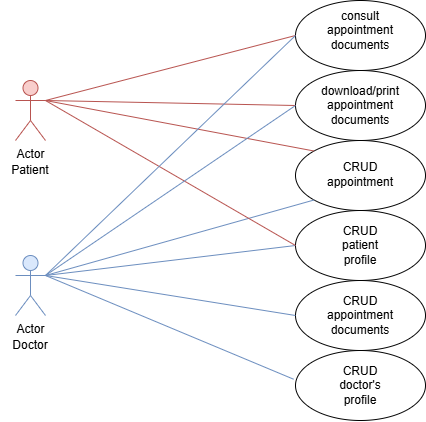

The diagram above was exported from draw.io. Its source (the exported page's mxGraphModel, read from the mxfile embedded in the PNG):
<mxGraphModel dx="934" dy="485" grid="1" gridSize="10" guides="1" tooltips="1" connect="1" arrows="1" fold="1" page="1" pageScale="1" pageWidth="850" pageHeight="1100" math="0" shadow="0">
  <root>
    <mxCell id="0" />
    <mxCell id="1" parent="0" />
    <mxCell id="mz0b2ti7JEdWXFZxfDZI-1" value="Actor" style="shape=umlActor;verticalLabelPosition=bottom;verticalAlign=top;html=1;outlineConnect=0;fillColor=#f8cecc;strokeColor=#b85450;" vertex="1" parent="1">
      <mxGeometry x="90" y="225" width="30" height="60" as="geometry" />
    </mxCell>
    <mxCell id="mz0b2ti7JEdWXFZxfDZI-3" value="" style="ellipse;whiteSpace=wrap;html=1;" vertex="1" parent="1">
      <mxGeometry x="370" y="215" width="130" height="70" as="geometry" />
    </mxCell>
    <mxCell id="mz0b2ti7JEdWXFZxfDZI-4" value="Actor" style="shape=umlActor;verticalLabelPosition=bottom;verticalAlign=top;html=1;outlineConnect=0;fillColor=#dae8fc;strokeColor=#6c8ebf;" vertex="1" parent="1">
      <mxGeometry x="90" y="400" width="30" height="60" as="geometry" />
    </mxCell>
    <mxCell id="mz0b2ti7JEdWXFZxfDZI-6" value="download/print appointment documents" style="text;html=1;align=center;verticalAlign=middle;whiteSpace=wrap;rounded=0;" vertex="1" parent="1">
      <mxGeometry x="405" y="235" width="60" height="30" as="geometry" />
    </mxCell>
    <mxCell id="mz0b2ti7JEdWXFZxfDZI-10" value="" style="ellipse;whiteSpace=wrap;html=1;" vertex="1" parent="1">
      <mxGeometry x="370" y="285" width="130" height="70" as="geometry" />
    </mxCell>
    <mxCell id="mz0b2ti7JEdWXFZxfDZI-11" value="CRUD appointment" style="text;html=1;align=center;verticalAlign=middle;whiteSpace=wrap;rounded=0;" vertex="1" parent="1">
      <mxGeometry x="405" y="299" width="60" height="40" as="geometry" />
    </mxCell>
    <mxCell id="mz0b2ti7JEdWXFZxfDZI-14" value="" style="ellipse;whiteSpace=wrap;html=1;" vertex="1" parent="1">
      <mxGeometry x="370" y="145" width="130" height="70" as="geometry" />
    </mxCell>
    <mxCell id="mz0b2ti7JEdWXFZxfDZI-15" value="consult appointment documents" style="text;html=1;align=center;verticalAlign=middle;whiteSpace=wrap;rounded=0;" vertex="1" parent="1">
      <mxGeometry x="405" y="165" width="60" height="20" as="geometry" />
    </mxCell>
    <mxCell id="mz0b2ti7JEdWXFZxfDZI-16" value="" style="ellipse;whiteSpace=wrap;html=1;" vertex="1" parent="1">
      <mxGeometry x="370" y="425" width="130" height="70" as="geometry" />
    </mxCell>
    <mxCell id="mz0b2ti7JEdWXFZxfDZI-17" value="CRUD appointment documents" style="text;html=1;align=center;verticalAlign=middle;whiteSpace=wrap;rounded=0;" vertex="1" parent="1">
      <mxGeometry x="405" y="445" width="60" height="30" as="geometry" />
    </mxCell>
    <mxCell id="mz0b2ti7JEdWXFZxfDZI-18" value="" style="ellipse;whiteSpace=wrap;html=1;" vertex="1" parent="1">
      <mxGeometry x="370" y="355" width="130" height="70" as="geometry" />
    </mxCell>
    <mxCell id="mz0b2ti7JEdWXFZxfDZI-19" value="CRUD patient profile" style="text;html=1;align=center;verticalAlign=middle;whiteSpace=wrap;rounded=0;" vertex="1" parent="1">
      <mxGeometry x="405" y="375" width="60" height="30" as="geometry" />
    </mxCell>
    <mxCell id="mz0b2ti7JEdWXFZxfDZI-20" value="" style="ellipse;whiteSpace=wrap;html=1;" vertex="1" parent="1">
      <mxGeometry x="370" y="495" width="130" height="70" as="geometry" />
    </mxCell>
    <mxCell id="mz0b2ti7JEdWXFZxfDZI-21" value="CRUD doctor's profile" style="text;html=1;align=center;verticalAlign=middle;whiteSpace=wrap;rounded=0;" vertex="1" parent="1">
      <mxGeometry x="405" y="515" width="60" height="30" as="geometry" />
    </mxCell>
    <mxCell id="mz0b2ti7JEdWXFZxfDZI-22" value="Patient" style="text;html=1;align=center;verticalAlign=middle;whiteSpace=wrap;rounded=0;" vertex="1" parent="1">
      <mxGeometry x="75" y="300" width="60" height="30" as="geometry" />
    </mxCell>
    <mxCell id="mz0b2ti7JEdWXFZxfDZI-23" value="Doctor" style="text;html=1;align=center;verticalAlign=middle;whiteSpace=wrap;rounded=0;" vertex="1" parent="1">
      <mxGeometry x="75" y="475" width="60" height="30" as="geometry" />
    </mxCell>
    <mxCell id="mz0b2ti7JEdWXFZxfDZI-24" value="" style="endArrow=none;html=1;rounded=0;exitX=1;exitY=0.3333333333333333;exitDx=0;exitDy=0;exitPerimeter=0;entryX=0;entryY=0;entryDx=0;entryDy=0;fillColor=#f8cecc;strokeColor=#b85450;" edge="1" parent="1" source="mz0b2ti7JEdWXFZxfDZI-1" target="mz0b2ti7JEdWXFZxfDZI-10">
      <mxGeometry width="50" height="50" relative="1" as="geometry">
        <mxPoint x="280" y="340" as="sourcePoint" />
        <mxPoint x="330" y="290" as="targetPoint" />
      </mxGeometry>
    </mxCell>
    <mxCell id="mz0b2ti7JEdWXFZxfDZI-25" value="" style="endArrow=none;html=1;rounded=0;entryX=0;entryY=0.5;entryDx=0;entryDy=0;fillColor=#f8cecc;strokeColor=#b85450;exitX=1;exitY=0.3333333333333333;exitDx=0;exitDy=0;exitPerimeter=0;" edge="1" parent="1" source="mz0b2ti7JEdWXFZxfDZI-1" target="mz0b2ti7JEdWXFZxfDZI-14">
      <mxGeometry width="50" height="50" relative="1" as="geometry">
        <mxPoint x="130" y="250" as="sourcePoint" />
        <mxPoint x="199" y="244" as="targetPoint" />
      </mxGeometry>
    </mxCell>
    <mxCell id="mz0b2ti7JEdWXFZxfDZI-27" value="" style="endArrow=none;html=1;rounded=0;entryX=0;entryY=0.5;entryDx=0;entryDy=0;fillColor=#f8cecc;strokeColor=#b85450;exitX=1;exitY=0.3333333333333333;exitDx=0;exitDy=0;exitPerimeter=0;" edge="1" parent="1" source="mz0b2ti7JEdWXFZxfDZI-1" target="mz0b2ti7JEdWXFZxfDZI-3">
      <mxGeometry width="50" height="50" relative="1" as="geometry">
        <mxPoint x="130" y="250" as="sourcePoint" />
        <mxPoint x="370" y="255" as="targetPoint" />
      </mxGeometry>
    </mxCell>
    <mxCell id="mz0b2ti7JEdWXFZxfDZI-28" value="" style="endArrow=none;html=1;rounded=0;entryX=0;entryY=0.5;entryDx=0;entryDy=0;fillColor=#dae8fc;strokeColor=#6c8ebf;exitX=1;exitY=0.3333333333333333;exitDx=0;exitDy=0;exitPerimeter=0;" edge="1" parent="1" target="mz0b2ti7JEdWXFZxfDZI-16">
      <mxGeometry width="50" height="50" relative="1" as="geometry">
        <mxPoint x="120" y="420" as="sourcePoint" />
        <mxPoint x="360" y="490" as="targetPoint" />
      </mxGeometry>
    </mxCell>
    <mxCell id="mz0b2ti7JEdWXFZxfDZI-29" value="" style="endArrow=none;html=1;rounded=0;entryX=0;entryY=0.5;entryDx=0;entryDy=0;fillColor=#dae8fc;strokeColor=#6c8ebf;" edge="1" parent="1" target="mz0b2ti7JEdWXFZxfDZI-18">
      <mxGeometry width="50" height="50" relative="1" as="geometry">
        <mxPoint x="120" y="420" as="sourcePoint" />
        <mxPoint x="380" y="470" as="targetPoint" />
      </mxGeometry>
    </mxCell>
    <mxCell id="mz0b2ti7JEdWXFZxfDZI-30" value="" style="endArrow=none;html=1;rounded=0;entryX=-0.015;entryY=0.41;entryDx=0;entryDy=0;fillColor=#dae8fc;strokeColor=#6c8ebf;entryPerimeter=0;" edge="1" parent="1" target="mz0b2ti7JEdWXFZxfDZI-20">
      <mxGeometry width="50" height="50" relative="1" as="geometry">
        <mxPoint x="120" y="420" as="sourcePoint" />
        <mxPoint x="190" y="400" as="targetPoint" />
      </mxGeometry>
    </mxCell>
    <mxCell id="mz0b2ti7JEdWXFZxfDZI-31" value="" style="endArrow=none;html=1;rounded=0;entryX=0;entryY=1;entryDx=0;entryDy=0;fillColor=#dae8fc;strokeColor=#6c8ebf;" edge="1" parent="1" target="mz0b2ti7JEdWXFZxfDZI-10">
      <mxGeometry width="50" height="50" relative="1" as="geometry">
        <mxPoint x="120" y="420" as="sourcePoint" />
        <mxPoint x="190" y="400" as="targetPoint" />
      </mxGeometry>
    </mxCell>
    <mxCell id="mz0b2ti7JEdWXFZxfDZI-32" value="" style="endArrow=none;html=1;rounded=0;entryX=0;entryY=0.5;entryDx=0;entryDy=0;fillColor=#f8cecc;strokeColor=#b85450;exitX=1;exitY=0.3333333333333333;exitDx=0;exitDy=0;exitPerimeter=0;" edge="1" parent="1" source="mz0b2ti7JEdWXFZxfDZI-1" target="mz0b2ti7JEdWXFZxfDZI-18">
      <mxGeometry width="50" height="50" relative="1" as="geometry">
        <mxPoint x="120" y="250" as="sourcePoint" />
        <mxPoint x="370" y="325" as="targetPoint" />
      </mxGeometry>
    </mxCell>
    <mxCell id="mz0b2ti7JEdWXFZxfDZI-33" value="" style="endArrow=none;html=1;rounded=0;fillColor=#dae8fc;strokeColor=#6c8ebf;" edge="1" parent="1">
      <mxGeometry width="50" height="50" relative="1" as="geometry">
        <mxPoint x="120" y="420" as="sourcePoint" />
        <mxPoint x="370" y="250" as="targetPoint" />
      </mxGeometry>
    </mxCell>
    <mxCell id="mz0b2ti7JEdWXFZxfDZI-34" value="" style="endArrow=none;html=1;rounded=0;fillColor=#dae8fc;strokeColor=#6c8ebf;" edge="1" parent="1">
      <mxGeometry width="50" height="50" relative="1" as="geometry">
        <mxPoint x="120" y="420" as="sourcePoint" />
        <mxPoint x="370" y="180" as="targetPoint" />
      </mxGeometry>
    </mxCell>
  </root>
</mxGraphModel>